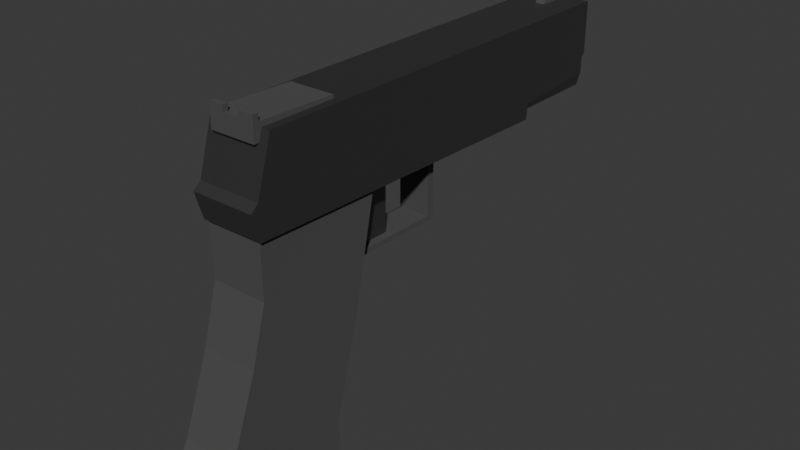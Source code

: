 # Source: pistol.blend  (saved by Blender 5.1.29; exported with 4.5.12 LTS)
import bpy
from mathutils import Matrix  # noqa: F401  (used for matrix-valued properties, if any)

bpy.ops.wm.read_factory_settings(use_empty=True)
scene = bpy.context.scene
scene.name = 'Scene'

# ---- collections
col_collection = bpy.data.collections.new('Collection'); scene.collection.children.link(col_collection)

# ---- materials (node trees are filled in below, after node groups)
mat_steel = bpy.data.materials.new('Steel')
mat_steel.diffuse_color = (0.138, 0.138, 0.138, 1.0)
mat_steel_001 = bpy.data.materials.new('Steel.001')
mat_steel_001.diffuse_color = (0.138, 0.138, 0.138, 1.0)

# ---- material node trees
mat_steel.use_nodes = True; mat_steel.node_tree.nodes.clear()
_N = mat_steel.node_tree.nodes; _L = mat_steel.node_tree.links
n0 = _N.new('ShaderNodeBsdfPrincipled'); n0.name = 'Principled BSDF'; n0.location = (10, 300)
n0.inputs[0].default_value = (0.138, 0.138, 0.138, 1.0)
n0.inputs[1].default_value = 0.8716
n1 = _N.new('ShaderNodeOutputMaterial'); n1.name = 'Material Output'; n1.location = (300, 300)
_L.new(n0.outputs[0], n1.inputs[0])
n1.is_active_output = True
mat_steel_001.use_nodes = True; mat_steel_001.node_tree.nodes.clear()
_N = mat_steel_001.node_tree.nodes; _L = mat_steel_001.node_tree.links
n0 = _N.new('ShaderNodeBsdfPrincipled'); n0.name = 'Principled BSDF'; n0.location = (10, 300)
n0.inputs[0].default_value = (0.138, 0.138, 0.138, 1.0)
n0.inputs[1].default_value = 0.7408
n0.inputs[2].default_value = 0.9
n1 = _N.new('ShaderNodeOutputMaterial'); n1.name = 'Material Output'; n1.location = (300, 300)
_L.new(n0.outputs[0], n1.inputs[0])
n1.is_active_output = True

# ---- world
world_world = bpy.data.worlds.new('World'); scene.world = world_world
world_world.use_nodes = True; world_world.node_tree.nodes.clear()
_N = world_world.node_tree.nodes; _L = world_world.node_tree.links
n0 = _N.new('ShaderNodeOutputWorld'); n0.name = 'World Output'; n0.location = (200, 100)
n1 = _N.new('ShaderNodeBackground'); n1.name = 'Background'; n1.location = (-200, 100)
n1.inputs[0].default_value = (0.05088, 0.05088, 0.05088, 1.0)
_L.new(n1.outputs[0], n0.inputs[0])
n0.is_active_output = True
world_world.color = (0.05088, 0.05088, 0.05088)
world_world.sun_shadow_jitter_overblur = 0.0

# ---- meshes
me_cylinder = bpy.data.meshes.new('Cylinder')
me_cylinder.from_pydata([(0.0, 1.0, -1.0), (0.0, 1.0, 1.0), (0.2588, 0.9659, -1.0), (0.2588, 0.9659, 1.0), (0.5, 0.866, -1.0), (0.5, 0.866, 1.0), (0.7071, 0.7071, -1.0), (0.7071, 0.7071, 1.0), (0.866, 0.5, -1.0), (0.866, 0.5, 1.0), (0.9659, 0.2588, -1.0), (0.9659, 0.2588, 1.0), (1.0, 0.0, -1.0), (1.0, 0.0, 1.0), (0.9659, -0.2588, -1.0), (0.9659, -0.2588, 1.0), (0.866, -0.5, -1.0), (0.866, -0.5, 1.0), (0.7071, -0.7071, -1.0), (0.7071, -0.7071, 1.0), (0.5, -0.866, -1.0), (0.5, -0.866, 1.0), (0.2588, -0.9659, -1.0), (0.2588, -0.9659, 1.0), (0.0, -1.0, -1.0), (0.0, -1.0, 1.0), (-0.2588, -0.9659, -1.0), (-0.2588, -0.9659, 1.0), (-0.5, -0.866, -1.0), (-0.5, -0.866, 1.0), (-0.7071, -0.7071, -1.0), (-0.7071, -0.7071, 1.0), (-0.866, -0.5, -1.0), (-0.866, -0.5, 1.0), (-0.9659, -0.2588, -1.0), (-0.9659, -0.2588, 1.0), (-1.0, 0.0, -1.0), (-1.0, 0.0, 1.0), (-0.9659, 0.2588, -1.0), (-0.9659, 0.2588, 1.0), (-0.866, 0.5, -1.0), (-0.866, 0.5, 1.0), (-0.7071, 0.7071, -1.0), (-0.7071, 0.7071, 1.0), (-0.5, 0.866, -1.0), (-0.5, 0.866, 1.0), (-0.2588, 0.9659, -1.0), (-0.2588, 0.9659, 1.0), (-0.5957, 0.3439, 1.0), (-0.4864, 0.4864, 1.0), (-0.178, 0.6644, 1.0), (0.0, 0.6879, 1.0), (-0.3439, 0.5957, 1.0), (-0.5957, -0.3439, 1.0), (-0.4864, -0.4864, 1.0), (-0.178, -0.6644, 1.0), (0.0, -0.6879, 1.0), (-0.3439, -0.5957, 1.0), (0.5957, -0.3439, 1.0), (0.5957, 0.3439, 1.0), (0.6879, 0.0, 1.0), (0.6644, -0.178, 1.0), (0.6644, 0.178, 1.0), (-0.6879, 0.0, 1.0), (-0.6644, -0.178, 1.0), (-0.6644, 0.178, 1.0), (0.3439, -0.5957, 1.0), (0.3439, 0.5957, 1.0), (0.4864, -0.4864, 1.0), (0.4864, 0.4864, 1.0), (0.178, -0.6644, 1.0), (0.178, 0.6644, 1.0), (0.178, 0.6644, -1.0), (0.3439, 0.5957, -1.0), (0.5957, 0.3439, -1.0), (0.6644, 0.178, -1.0), (0.4864, 0.4864, -1.0), (-0.178, -0.6644, -1.0), (0.0, -0.6879, -1.0), (0.3439, -0.5957, -1.0), (0.4864, -0.4864, -1.0), (0.178, -0.6644, -1.0), (-0.6879, 0.0, -1.0), (-0.6644, -0.178, -1.0), (-0.6644, 0.178, -1.0), (-0.4864, 0.4864, -1.0), (-0.5957, 0.3439, -1.0), (-0.5957, -0.3439, -1.0), (-0.4864, -0.4864, -1.0), (-0.3439, 0.5957, -1.0), (-0.3439, -0.5957, -1.0), (0.0, 0.6879, -1.0), (0.6644, -0.178, -1.0), (0.6879, 0.0, -1.0), (0.5957, -0.3439, -1.0), (-0.178, 0.6644, -1.0), (1.578, 1.549, -0.5691), (0.0, 0.9268, 9.423), (1.41, -2.733, -0.2745), (1.578, 1.549, 24.45), (-1.578, 1.549, -0.5691), (0.2399, 0.8952, 9.423), (-1.41, -2.733, -0.2745), (-1.578, 1.549, 24.45), (0.4634, 0.8026, 9.423), (1.578, -1.266, -0.357), (-1.578, -1.407, 25.8), (0.6553, 0.6553, 9.423), (1.578, -1.407, 25.8), (-1.578, -1.266, -0.357), (0.8026, 0.4634, 9.423), (-1.578, -3.173, 5.156), (1.578, 1.549, 4.044), (0.8952, 0.2399, 9.423), (-1.578, 1.549, 4.044), (1.578, -3.173, 5.156), (0.9268, 3.576e-07, 9.423), (1.578, -1.603, 5.05), (0.8952, -0.2399, 9.423), (-1.578, -1.603, 5.05), (1.41, -2.733, 5.056), (0.8026, -0.4634, 9.423), (-1.41, -2.733, 5.056), (-1.578, -1.076, 25.35), (1.578, -1.076, -0.5691), (0.6553, -0.6553, 9.423), (1.578, -1.076, 25.35), (0.4634, -0.8026, 9.423), (-1.578, -1.076, -0.5691), (1.578, -1.076, 4.547), (0.2399, -0.8952, 9.423), (-1.578, -1.076, 4.547), (1.578, -2.066, -0.3157), (1.578, -2.748, 25.34), (0.0, -0.9268, 9.423), (-1.578, -2.066, -0.3157), (-0.2399, -0.8952, 9.423), (-1.578, -2.748, 25.34), (-1.578, -2.345, 5.078), (-0.4634, -0.8026, 9.423), (1.578, -2.345, 5.078), (1.578, 1.549, 22.08), (-0.6553, -0.6553, 9.423), (-1.578, 1.549, 22.08), (-1.578, -2.048, 24.4), (-0.8026, -0.4634, 9.423), (1.578, -2.048, 24.4), (-0.8952, -0.2399, 9.423), (-0.9268, 3.576e-07, 9.423), (-0.8952, 0.2399, 9.423), (-0.8026, 0.4634, 9.423), (-0.6553, 0.6553, 9.423), (-0.4634, 0.8026, 9.423), (-0.2399, 0.8952, 9.423), (-0.9268, 0.0, -0.5691), (-0.8952, -0.2399, -0.5691), (-0.6553, 0.6553, -0.5691), (-0.8026, 0.4634, -0.5691), (-0.8952, 0.2399, -0.5691), (0.4634, 0.8026, -0.5691), (0.2399, 0.8952, -0.5691), (0.0, 0.9268, -0.5691), (-0.2399, 0.8952, -0.5691), (-0.4634, 0.8026, -0.5691), (-0.8026, -0.4634, -0.5691), (-0.4634, -0.8026, -0.5691), (-0.6553, -0.6553, -0.5691), (0.0, -0.9268, -0.5691), (-0.2399, -0.8952, -0.5691), (0.6553, 0.6553, -0.5691), (0.6553, -0.6553, -0.5691), (0.8026, 0.4634, -0.5691), (0.8026, -0.4634, -0.5691), (0.8952, 0.2399, -0.5691), (0.8952, -0.2399, -0.5691), (0.9268, 0.0, -0.5691), (0.2399, -0.8952, -0.5691), (0.4634, -0.8026, -0.5691), (-1.148, 0.9733, 24.91), (-1.148, 1.829, 24.92), (-1.148, 1.54, 20.03), (-1.148, 1.721, 20.07), (1.148, 0.9733, 24.91), (1.148, 1.829, 24.92), (1.148, 1.54, 20.03), (1.148, 1.721, 20.07), (-1.148, 2.15, 24.93), (-1.148, 1.806, 24.59), (1.148, 1.806, 24.59), (1.148, 2.15, 24.93), (-1.148, 2.138, 24.6), (1.148, 2.138, 24.6), (0.4315, 1.721, 20.07), (0.4315, 0.9733, 24.91), (0.4281, 1.82, 24.61), (0.4306, 2.138, 24.6), (0.4315, 1.54, 20.03), (0.4281, 1.841, 24.92), (0.4306, 2.15, 24.93), (-0.4315, 1.54, 20.03), (-0.4281, 1.841, 24.92), (-0.4306, 2.15, 24.93), (-0.4315, 1.721, 20.07), (-0.4315, 0.9733, 24.91), (-0.4281, 1.82, 24.61), (-0.4306, 2.138, 24.6), (-0.2384, 1.532, 1.605), (-0.2384, 2.077, 1.402), (-0.2384, 1.532, -0.2354), (-0.2384, 1.789, -0.2354), (0.2384, 1.532, 1.605), (0.2384, 2.077, 1.402), (0.2384, 1.532, -0.2354), (0.2384, 1.789, -0.2354), (1.404, -2.622, 17.74), (1.404, -14.96, 20.54), (1.404, -2.622, 25.23), (1.404, -13.74, 28.76), (-1.404, -2.622, 17.74), (-1.404, -14.96, 20.54), (-1.404, -2.622, 25.23), (-1.404, -13.74, 28.76), (1.404, -8.827, 19.27), (-1.404, -8.22, 26.1), (1.404, -8.22, 26.1), (-1.404, -8.827, 19.27), (1.404, -13.46, 20.72), (1.404, -11.99, 27.7), (-1.404, -13.46, 20.72), (-1.404, -11.99, 27.7), (-1.404, -5.421, 25.2), (1.404, -5.725, 18.5), (1.404, -5.421, 25.2), (-1.404, -5.725, 18.5), (-0.4115, -6.052, 17.77), (-0.4115, -3.411, 17.77), (-0.4115, -6.052, 15.58), (-0.4115, -3.411, 15.58), (0.4115, -6.052, 17.77), (0.4115, -3.411, 17.77), (0.4115, -6.052, 15.58), (0.4115, -3.411, 15.58), (0.8068, -3.125, 12.3), (0.8068, -6.326, 12.32), (0.8068, -3.076, 18.03), (0.8068, -6.256, 18.77), (-0.8068, -3.125, 12.3), (-0.8068, -6.326, 12.32), (-0.8068, -3.076, 18.03), (-0.8068, -6.256, 18.77), (-0.8068, -3.422, 17.67), (-0.8068, -6.003, 17.75), (-0.8068, -3.464, 12.74), (-0.8068, -6.063, 12.75), (0.8068, -3.422, 17.67), (0.8068, -6.063, 12.75), (0.8068, -3.464, 12.74), (0.8068, -6.003, 17.75)], [], [(0, 1, 3, 2), (2, 3, 5, 4), (4, 5, 7, 6), (6, 7, 9, 8), (8, 9, 11, 10), (10, 11, 13, 12), (12, 13, 15, 14), (14, 15, 17, 16), (16, 17, 19, 18), (18, 19, 21, 20), (20, 21, 23, 22), (22, 23, 25, 24), (24, 25, 27, 26), (26, 27, 29, 28), (28, 29, 31, 30), (30, 31, 33, 32), (32, 33, 35, 34), (34, 35, 37, 36), (36, 37, 39, 38), (38, 39, 41, 40), (40, 41, 43, 42), (42, 43, 45, 44), (44, 45, 47, 46), (46, 47, 1, 0), (92, 14, 16, 18, 20, 22, 24, 26, 28, 30, 32, 34, 36, 38, 40, 42, 44, 46, 95, 89, 85, 86, 84, 82, 83, 87, 88, 90, 77, 78, 81, 79, 80, 94), (95, 46, 0, 2, 4, 6, 8, 10, 12, 14, 92, 93, 75, 74, 76, 73, 72, 91), (72, 71, 51, 91), (73, 67, 71, 72), (76, 69, 67, 73), (59, 69, 76, 74), (62, 59, 74, 75), (60, 62, 75, 93), (61, 60, 93, 92), (58, 61, 92, 94), (68, 58, 94, 80), (66, 68, 80, 79), (70, 66, 79, 81), (56, 70, 81, 78), (55, 56, 78, 77), (57, 55, 77, 90), (54, 57, 90, 88), (87, 53, 54, 88), (83, 64, 53, 87), (82, 63, 64, 83), (84, 65, 63, 82), (86, 48, 65, 84), (85, 49, 48, 86), (89, 52, 49, 85), (95, 50, 52, 89), (91, 51, 50, 95), (143, 114, 131, 123, 103), (126, 99, 103, 123), (131, 114, 100, 128), (143, 103, 99, 141, 112, 114), (100, 96, 124, 175, 173, 171, 169, 159, 160, 161, 162, 163, 156, 157, 158, 154, 128), (175, 124, 128, 154, 155, 164, 166, 165, 168, 167, 176, 177, 170, 172, 174), (135, 109, 105, 132), (138, 119, 109, 135), (133, 108, 106, 137), (137, 144, 138, 111), (122, 120, 115, 111), (144, 137, 106, 119, 138), (96, 100, 114, 112), (102, 98, 120, 122), (124, 96, 112, 129), (132, 105, 117, 140), (141, 99, 126, 129, 112), (105, 124, 129, 117), (146, 140, 117, 108, 133), (109, 128, 124, 105), (131, 119, 106, 123), (119, 131, 128, 109), (108, 126, 123, 106), (115, 140, 146, 133), (126, 108, 117, 129), (111, 115, 133, 137), (111, 138, 122), (98, 132, 140, 120), (120, 140, 115), (122, 138, 135, 102), (102, 135, 132, 98), (101, 97, 161, 160), (104, 101, 160, 159), (107, 104, 159, 169), (110, 107, 169, 171), (113, 110, 171, 173), (116, 113, 173, 175), (118, 116, 175, 174), (172, 121, 118, 174), (170, 125, 121, 172), (177, 127, 125, 170), (176, 130, 127, 177), (167, 134, 130, 176), (168, 136, 134, 167), (165, 139, 136, 168), (166, 142, 139, 165), (164, 145, 142, 166), (155, 147, 145, 164), (148, 147, 155, 154), (149, 148, 154, 158), (150, 149, 158, 157), (151, 150, 157, 156), (152, 151, 156, 163), (97, 101, 104, 107, 110, 113, 116, 118, 121, 125, 127, 130, 134, 136, 139, 142, 145, 147, 148, 149, 150, 151, 152, 153), (153, 152, 163, 162), (97, 153, 162, 161), (200, 179, 178, 203, 193, 182, 183, 197), (187, 181, 180, 178, 179), (187, 179, 186, 190), (205, 190, 186, 201), (197, 183, 189, 198), (183, 188, 191, 189), (204, 187, 190, 205), (188, 183, 182, 184, 185), (194, 204, 200, 197), (202, 181, 187, 204, 194, 188, 185, 192), (191, 195, 198, 189), (192, 185, 184, 196, 199, 180, 181, 202), (188, 194, 195, 191), (179, 200, 201, 186), (204, 205, 201, 200), (195, 194, 197, 198), (206, 207, 209, 208), (208, 209, 213, 212), (212, 213, 211, 210), (210, 211, 207, 206), (213, 209, 207, 211), (232, 216, 220, 230), (230, 220, 218, 233), (219, 215, 217, 221), (231, 214, 216, 232), (233, 218, 214, 231), (228, 225, 222, 226), (226, 222, 224, 227), (229, 223, 225, 228), (227, 224, 223, 229), (217, 227, 229, 221), (221, 229, 228, 219), (215, 226, 227, 217), (219, 228, 226, 215), (225, 233, 231, 222), (222, 231, 232, 224), (223, 230, 233, 225), (224, 232, 230, 223), (234, 235, 237, 236), (236, 237, 241, 240), (240, 241, 239, 238), (242, 246, 248, 244), (247, 243, 245, 249), (249, 248, 246, 252, 250, 251), (246, 247, 249, 251, 253, 252), (247, 246, 242, 243), (256, 242, 244, 245, 257, 254), (257, 245, 243, 242, 256, 255), (245, 244, 248, 249), (252, 256, 254, 250), (255, 253, 251, 257), (252, 253, 255, 256), (250, 254, 257, 251)])
me_cylinder.polygons.foreach_set('material_index', [0, 0, 0, 0, 0, 0, 0, 0, 0, 0, 0, 0, 0, 0, 0, 0, 0, 0, 0, 0, 0, 0, 0, 0, 0, 0, 0, 0, 0, 0, 0, 0, 0, 0, 0, 0, 0, 0, 0, 0, 0, 0, 0, 0, 0, 0, 0, 0, 0, 0, 0, 0, 0, 0, 0, 0, 0, 0, 0, 0, 0, 0, 0, 0, 0, 0, 0, 0, 0, 0, 0, 0, 0, 0, 0, 0, 0, 0, 0, 0, 0, 0, 0, 0, 0, 0, 0, 0, 0, 0, 0, 0, 0, 0, 0, 0, 0, 0, 0, 0, 0, 0, 0, 0, 0, 0, 1, 1, 1, 1, 1, 1, 1, 1, 1, 1, 1, 1, 1, 1, 1, 1, 1, 1, 1, 1, 1, 1, 1, 1, 1, 1, 1, 1, 1, 1, 1, 1, 1, 1, 1, 1, 1, 1, 0, 0, 0, 1, 1, 1, 1, 1, 1, 1, 1, 1, 1, 1, 1])
_uv = me_cylinder.uv_layers.new(name='UVMap')
_uv.uv.foreach_set('vector', [1.0, 0.5, 1.0, 1.0, 0.9583, 1.0, 0.9583, 0.5, 0.9583, 0.5, 0.9583, 1.0, 0.9167, 1.0, 0.9167, 0.5, 0.9167, 0.5, 0.9167, 1.0, 0.875, 1.0, 0.875, 0.5, 0.875, 0.5, 0.875, 1.0, 0.8333, 1.0, 0.8333, 0.5, 0.8333, 0.5, 0.8333, 1.0, 0.7917, 1.0, 0.7917, 0.5, 0.7917, 0.5, 0.7917, 1.0, 0.75, 1.0, 0.75, 0.5, 0.75, 0.5, 0.75, 1.0, 0.7083, 1.0, 0.7083, 0.5, 0.7083, 0.5, 0.7083, 1.0, 0.6667, 1.0, 0.6667, 0.5, 0.6667, 0.5, 0.6667, 1.0, 0.625, 1.0, 0.625, 0.5, 0.625, 0.5, 0.625, 1.0, 0.5833, 1.0, 0.5833, 0.5, 0.5833, 0.5, 0.5833, 1.0, 0.5417, 1.0, 0.5417, 0.5, 0.5417, 0.5, 0.5417, 1.0, 0.5, 1.0, 0.5, 0.5, 0.5, 0.5, 0.5, 1.0, 0.4583, 1.0, 0.4583, 0.5, 0.4583, 0.5, 0.4583, 1.0, 0.4167, 1.0, 0.4167, 0.5, 0.4167, 0.5, 0.4167, 1.0, 0.375, 1.0, 0.375, 0.5, 0.375, 0.5, 0.375, 1.0, 0.3333, 1.0, 0.3333, 0.5, 0.3333, 0.5, 0.3333, 1.0, 0.2917, 1.0, 0.2917, 0.5, 0.2917, 0.5, 0.2917, 1.0, 0.25, 1.0, 0.25, 0.5, 0.25, 0.5, 0.25, 1.0, 0.2083, 1.0, 0.2083, 0.5, 0.2083, 0.5, 0.2083, 1.0, 0.1667, 1.0, 0.1667, 0.5, 0.1667, 0.5, 0.1667, 1.0, 0.125, 1.0, 0.125, 0.5, 0.125, 0.5, 0.125, 1.0, 0.08333, 1.0, 0.08333, 0.5, 0.08333, 0.5, 0.08333, 1.0, 0.04167, 1.0, 0.04167, 0.5, 0.04167, 0.5, 0.04167, 1.0, -1.863e-07, 1.0, -1.863e-07, 0.5, 0.9095, 0.2073, 0.9818, 0.1879, 0.9578, 0.13, 0.9197, 0.08029, 0.87, 0.04215, 0.8121, 0.01818, 0.75, 0.01, 0.6879, 0.01818, 0.63, 0.04215, 0.5803, 0.08029, 0.5422, 0.13, 0.5182, 0.1879, 0.51, 0.25, 0.5182, 0.3121, 0.5422, 0.37, 0.5803, 0.4197, 0.63, 0.4578, 0.6879, 0.4818, 0.7073, 0.4095, 0.6675, 0.393, 0.6333, 0.3667, 0.607, 0.3325, 0.5905, 0.2927, 0.5849, 0.25, 0.5905, 0.2073, 0.607, 0.1675, 0.6333, 0.1333, 0.6675, 0.107, 0.7073, 0.09054, 0.75, 0.08491, 0.7927, 0.09054, 0.8325, 0.107, 0.8667, 0.1333, 0.893, 0.1675, 0.7073, 0.4095, 0.6879, 0.4818, 0.75, 0.49, 0.8121, 0.4818, 0.87, 0.4578, 0.9197, 0.4197, 0.9578, 0.37, 0.9818, 0.3121, 0.99, 0.25, 0.9818, 0.1879, 0.9095, 0.2073, 0.9151, 0.25, 0.9095, 0.2927, 0.893, 0.3325, 0.8667, 0.3667, 0.8325, 0.393, 0.7927, 0.4095, 0.75, 0.4151, 0.9583, 0.6017, 0.9583, 0.8958, 1.0, 0.8958, 1.0, 0.6017, 0.9167, 0.6017, 0.9167, 0.8958, 0.9583, 0.8958, 0.9583, 0.6017, 0.875, 0.6017, 0.875, 0.8958, 0.9167, 0.8958, 0.9167, 0.6017, 0.8333, 0.8958, 0.875, 0.8958, 0.875, 0.6017, 0.8333, 0.6017, 0.7917, 0.8958, 0.8333, 0.8958, 0.8333, 0.6017, 0.7917, 0.6017, 0.75, 0.8958, 0.7917, 0.8958, 0.7917, 0.6017, 0.75, 0.6017, 0.7083, 0.8958, 0.75, 0.8958, 0.75, 0.6017, 0.7083, 0.6017, 0.6667, 0.8958, 0.7083, 0.8958, 0.7083, 0.6017, 0.6667, 0.6017, 0.625, 0.8958, 0.6667, 0.8958, 0.6667, 0.6017, 0.625, 0.6017, 0.5833, 0.8958, 0.625, 0.8958, 0.625, 0.6017, 0.5833, 0.6017, 0.5417, 0.8958, 0.5833, 0.8958, 0.5833, 0.6017, 0.5417, 0.6017, 0.5, 0.8958, 0.5417, 0.8958, 0.5417, 0.6017, 0.5, 0.6017, 0.4583, 0.8958, 0.5, 0.8958, 0.5, 0.6017, 0.4583, 0.6017, 0.4167, 0.8958, 0.4583, 0.8958, 0.4583, 0.6017, 0.4167, 0.6017, 0.375, 0.8958, 0.4167, 0.8958, 0.4167, 0.6017, 0.375, 0.6017, 0.3333, 0.6017, 0.3333, 0.8958, 0.375, 0.8958, 0.375, 0.6017, 0.2917, 0.6017, 0.2917, 0.8958, 0.3333, 0.8958, 0.3333, 0.6017, 0.25, 0.6017, 0.25, 0.8958, 0.2917, 0.8958, 0.2917, 0.6017, 0.2083, 0.6017, 0.2083, 0.8958, 0.25, 0.8958, 0.25, 0.6017, 0.1667, 0.6017, 0.1667, 0.8958, 0.2083, 0.8958, 0.2083, 0.6017, 0.125, 0.6017, 0.125, 0.8958, 0.1667, 0.8958, 0.1667, 0.6017, 0.08333, 0.6017, 0.08333, 0.8958, 0.125, 0.8958, 0.125, 0.6017, 0.04167, 0.6017, 0.04167, 0.8958, 0.08333, 0.8958, 0.08333, 0.6017, -1.863e-07, 0.6017, -1.863e-07, 0.8958, 0.04167, 0.8958, 0.04167, 0.6017, 0.625, 0.03125, 0.625, 0.125, 0.5625, 0.125, 0.5625, 0.0, 0.625, 0.0, 0.5625, 0.75, 0.625, 0.75, 0.625, 1.0, 0.5625, 1.0, 0.5625, 0.1875, 0.625, 0.1875, 0.625, 0.25, 0.5625, 0.25, 0.875, 0.7188, 0.875, 0.75, 0.625, 0.75, 0.625, 0.7188, 0.625, 0.625, 0.875, 0.625, 0.625, 0.25, 0.625, 0.5, 0.5625, 0.5, 0.5881, 0.4484, 0.5938, 0.4459, 0.5992, 0.4386, 0.6037, 0.4269, 0.6072, 0.4117, 0.6094, 0.394, 0.6102, 0.375, 0.6094, 0.356, 0.6072, 0.3383, 0.6037, 0.3231, 0.5992, 0.3114, 0.5938, 0.3041, 0.5881, 0.3016, 0.5625, 0.25, 0.5881, 0.4484, 0.5625, 0.5, 0.5625, 0.25, 0.5881, 0.3016, 0.5824, 0.3041, 0.5771, 0.3114, 0.5725, 0.3231, 0.569, 0.3383, 0.5668, 0.356, 0.5661, 0.375, 0.5668, 0.394, 0.569, 0.4117, 0.5725, 0.4269, 0.5771, 0.4386, 0.5824, 0.4459, 0.4375, 0.25, 0.5, 0.25, 0.5, 0.5, 0.4375, 0.5, 0.4375, 0.1875, 0.5, 0.1875, 0.5, 0.25, 0.4375, 0.25, 0.4375, 0.75, 0.5, 0.75, 0.5, 1.0, 0.4375, 1.0, 0.375, 0.03125, 0.4375, 0.03125, 0.4375, 0.125, 0.375, 0.125, 0.125, 0.5625, 0.375, 0.5625, 0.375, 0.625, 0.125, 0.625, 0.4375, 0.03125, 0.4375, 0.0, 0.5, 0.0, 0.5, 0.125, 0.4375, 0.125, 0.625, 0.5, 0.875, 0.5, 0.875, 0.5625, 0.625, 0.5625, 0.125, 0.5, 0.375, 0.5, 0.375, 0.5625, 0.125, 0.5625, 0.5625, 0.5, 0.625, 0.5, 0.625, 0.5625, 0.5625, 0.5625, 0.4375, 0.5, 0.5, 0.5, 0.5, 0.5625, 0.4375, 0.5625, 0.625, 0.7188, 0.625, 0.75, 0.5625, 0.75, 0.5625, 0.625, 0.625, 0.625, 0.5, 0.5, 0.5625, 0.5, 0.5625, 0.5625, 0.5, 0.5625, 0.4375, 0.7188, 0.4375, 0.625, 0.5, 0.625, 0.5, 0.75, 0.4375, 0.75, 0.5, 0.25, 0.5625, 0.25, 0.5625, 0.5, 0.5, 0.5, 0.5625, 0.125, 0.5, 0.125, 0.5, 0.0, 0.5625, 0.0, 0.5, 0.1875, 0.5625, 0.1875, 0.5625, 0.25, 0.5, 0.25, 0.5, 0.75, 0.5625, 0.75, 0.5625, 1.0, 0.5, 1.0, 0.375, 0.625, 0.4375, 0.625, 0.4375, 0.7188, 0.375, 0.7188, 0.5625, 0.75, 0.5, 0.75, 0.5, 0.625, 0.5625, 0.625, 0.125, 0.625, 0.375, 0.625, 0.375, 0.7188, 0.125, 0.7188, 0.375, 0.125, 0.4375, 0.1875, 0.375, 0.1875, 0.375, 0.5, 0.4375, 0.5, 0.4375, 0.5625, 0.375, 0.5625, 0.375, 0.5625, 0.4375, 0.625, 0.375, 0.625, 0.375, 0.1875, 0.4375, 0.1875, 0.4375, 0.25, 0.375, 0.25, 0.375, 0.25, 0.4375, 0.25, 0.4375, 0.5, 0.375, 0.5, 0.9583, 1.0, 1.0, 1.0, 1.0, 0.7297, 0.9583, 0.7297, 0.9167, 1.0, 0.9583, 1.0, 0.9583, 0.7297, 0.9167, 0.7297, 0.875, 1.0, 0.9167, 1.0, 0.9167, 0.7297, 0.875, 0.7297, 0.8333, 1.0, 0.875, 1.0, 0.875, 0.7297, 0.8333, 0.7297, 0.7917, 1.0, 0.8333, 1.0, 0.8333, 0.7297, 0.7917, 0.7297, 0.75, 1.0, 0.7917, 1.0, 0.7917, 0.7297, 0.75, 0.7297, 0.7083, 1.0, 0.75, 1.0, 0.75, 0.7297, 0.7083, 0.7297, 0.6667, 0.7297, 0.6667, 1.0, 0.7083, 1.0, 0.7083, 0.7297, 0.625, 0.7297, 0.625, 1.0, 0.6667, 1.0, 0.6667, 0.7297, 0.5833, 0.7297, 0.5833, 1.0, 0.625, 1.0, 0.625, 0.7297, 0.5417, 0.7297, 0.5417, 1.0, 0.5833, 1.0, 0.5833, 0.7297, 0.5, 0.7297, 0.5, 1.0, 0.5417, 1.0, 0.5417, 0.7297, 0.4583, 0.7297, 0.4583, 1.0, 0.5, 1.0, 0.5, 0.7297, 0.4167, 0.7297, 0.4167, 1.0, 0.4583, 1.0, 0.4583, 0.7297, 0.375, 0.7297, 0.375, 1.0, 0.4167, 1.0, 0.4167, 0.7297, 0.3333, 0.7297, 0.3333, 1.0, 0.375, 1.0, 0.375, 0.7297, 0.2917, 0.7297, 0.2917, 1.0, 0.3333, 1.0, 0.3333, 0.7297, 0.25, 1.0, 0.2917, 1.0, 0.2917, 0.7297, 0.25, 0.7297, 0.2083, 1.0, 0.25, 1.0, 0.25, 0.7297, 0.2083, 0.7297, 0.1667, 1.0, 0.2083, 1.0, 0.2083, 0.7297, 0.1667, 0.7297, 0.125, 1.0, 0.1667, 1.0, 0.1667, 0.7297, 0.125, 0.7297, 0.08333, 1.0, 0.125, 1.0, 0.125, 0.7297, 0.08333, 0.7297, 0.25, 0.49, 0.3121, 0.4818, 0.37, 0.4578, 0.4197, 0.4197, 0.4578, 0.37, 0.4818, 0.3121, 0.49, 0.25, 0.4818, 0.1879, 0.4578, 0.13, 0.4197, 0.08029, 0.37, 0.04215, 0.3121, 0.01818, 0.25, 0.01, 0.1879, 0.01818, 0.13, 0.04215, 0.08029, 0.08029, 0.04215, 0.13, 0.01818, 0.1879, 0.01, 0.25, 0.01818, 0.3121, 0.04215, 0.37, 0.08029, 0.4197, 0.13, 0.4578, 0.1879, 0.4818, 0.04167, 1.0, 0.08333, 1.0, 0.08333, 0.7297, 0.04167, 0.7297, -1.863e-07, 1.0, 0.04167, 1.0, 0.04167, 0.7297, -1.863e-07, 0.7297, 0.625, 0.9375, 0.625, 1.0, 0.375, 1.0, 0.375, 0.9062, 0.375, 0.8125, 0.375, 0.75, 0.625, 0.75, 0.625, 0.8438, 0.625, 0.125, 0.625, 0.25, 0.375, 0.25, 0.375, 0.0, 0.625, 0.0, 0.625, 0.125, 0.625, 0.0, 0.625, 0.0, 0.625, 0.125, 0.8125, 0.625, 0.875, 0.625, 0.875, 0.75, 0.8125, 0.75, 0.625, 0.8125, 0.625, 0.75, 0.625, 0.75, 0.625, 0.8125, 0.625, 0.75, 0.625, 0.625, 0.625, 0.625, 0.625, 0.75, 0.8125, 0.5, 0.875, 0.5, 0.875, 0.625, 0.8125, 0.625, 0.625, 0.625, 0.625, 0.75, 0.375, 0.625, 0.375, 0.5, 0.625, 0.5, 0.7188, 0.625, 0.7812, 0.625, 0.7812, 0.75, 0.7188, 0.75, 0.625, 0.3125, 0.625, 0.25, 0.625, 0.25, 0.625, 0.3438, 0.625, 0.4375, 0.625, 0.5, 0.625, 0.5, 0.625, 0.4062, 0.625, 0.625, 0.6875, 0.625, 0.6875, 0.75, 0.625, 0.75, 0.625, 0.4375, 0.625, 0.5, 0.375, 0.5, 0.375, 0.4062, 0.375, 0.3125, 0.375, 0.25, 0.625, 0.25, 0.625, 0.3438, 0.625, 0.5, 0.6875, 0.5, 0.6875, 0.625, 0.625, 0.625, 0.625, 1.0, 0.625, 0.9375, 0.625, 0.9375, 0.625, 1.0, 0.7812, 0.625, 0.8125, 0.625, 0.8125, 0.75, 0.7812, 0.75, 0.6875, 0.625, 0.7188, 0.625, 0.7188, 0.75, 0.6875, 0.75, 0.375, 0.0, 0.625, 0.0, 0.625, 0.25, 0.375, 0.25, 0.375, 0.25, 0.625, 0.25, 0.625, 0.5, 0.375, 0.5, 0.375, 0.5, 0.625, 0.5, 0.625, 0.75, 0.375, 0.75, 0.375, 0.75, 0.625, 0.75, 0.625, 1.0, 0.375, 1.0, 0.625, 0.5, 0.875, 0.5, 0.875, 0.75, 0.625, 0.75, 0.5625, 0.75, 0.625, 0.75, 0.625, 1.0, 0.5625, 1.0, 0.5625, 0.0, 0.625, 0.0, 0.625, 0.25, 0.5625, 0.25, 0.125, 0.5, 0.375, 0.5, 0.375, 0.75, 0.125, 0.75, 0.5625, 0.5, 0.625, 0.5, 0.625, 0.75, 0.5625, 0.75, 0.5625, 0.25, 0.625, 0.25, 0.625, 0.5, 0.5625, 0.5, 0.4375, 0.25, 0.5, 0.25, 0.5, 0.5, 0.4375, 0.5, 0.4375, 0.5, 0.5, 0.5, 0.5, 0.75, 0.4375, 0.75, 0.4375, 0.0, 0.5, 0.0, 0.5, 0.25, 0.4375, 0.25, 0.4375, 0.75, 0.5, 0.75, 0.5, 1.0, 0.4375, 1.0, 0.375, 0.75, 0.4375, 0.75, 0.4375, 1.0, 0.375, 1.0, 0.375, 0.0, 0.4375, 0.0, 0.4375, 0.25, 0.375, 0.25, 0.375, 0.5, 0.4375, 0.5, 0.4375, 0.75, 0.375, 0.75, 0.375, 0.25, 0.4375, 0.25, 0.4375, 0.5, 0.375, 0.5, 0.5, 0.25, 0.5625, 0.25, 0.5625, 0.5, 0.5, 0.5, 0.5, 0.5, 0.5625, 0.5, 0.5625, 0.75, 0.5, 0.75, 0.5, 0.0, 0.5625, 0.0, 0.5625, 0.25, 0.5, 0.25, 0.5, 0.75, 0.5625, 0.75, 0.5625, 1.0, 0.5, 1.0, 0.375, 0.0, 0.625, 0.0, 0.625, 0.25, 0.375, 0.25, 0.375, 0.25, 0.625, 0.25, 0.625, 0.5, 0.375, 0.5, 0.375, 0.5, 0.625, 0.5, 0.625, 0.75, 0.375, 0.75, 0.625, 0.5, 0.875, 0.5, 0.875, 0.75, 0.625, 0.75, 0.125, 0.5, 0.375, 0.5, 0.375, 0.75, 0.125, 0.75, 0.375, 0.0, 0.625, 0.0, 0.625, 0.25, 0.6076, 0.2325, 0.6075, 0.01746, 0.3925, 0.01742, 0.625, 0.25, 0.375, 0.25, 0.375, 0.0, 0.3925, 0.01742, 0.3924, 0.2326, 0.6076, 0.2325, 0.375, 0.25, 0.625, 0.25, 0.625, 0.5, 0.375, 0.5, 0.6076, 0.5175, 0.625, 0.5, 0.625, 0.75, 0.375, 0.75, 0.3925, 0.7326, 0.6075, 0.7325, 0.3925, 0.7326, 0.375, 0.75, 0.375, 0.5, 0.625, 0.5, 0.6076, 0.5175, 0.3924, 0.5174, 0.375, 0.75, 0.625, 0.75, 0.625, 1.0, 0.375, 1.0, 0.8387, 0.5, 0.6613, 0.5, 0.6613, 0.75, 0.8387, 0.75, 0.3387, 0.5, 0.1613, 0.5, 0.1613, 0.75, 0.3387, 0.75, 0.625, 0.2863, 0.375, 0.2863, 0.375, 0.4637, 0.625, 0.4637, 0.625, 0.9637, 0.625, 0.7863, 0.375, 0.7863, 0.375, 0.9637])
me_cylinder.materials.append(mat_steel)
me_cylinder.materials.append(mat_steel_001)
me_cylinder.update()

# ---- objects
ob_pistol = bpy.data.objects.new('Pistol', me_cylinder)

# ---- transforms, parenting, visibility, modifiers, constraints
ob_pistol.location = (0.0, 0.1017, 0.04835)
ob_pistol.rotation_euler = (1.571, -0.0, 0.0)
ob_pistol.scale = (0.008311, 0.008311, 0.007215)

# ---- collection membership
col_collection.objects.link(ob_pistol)

# ---- scene / render settings (as saved in the file)
scene.frame_start = 1; scene.frame_end = 250; scene.frame_set(1)
scene.render.engine = 'BLENDER_EEVEE_NEXT'
scene.render.bake_bias = 0.0
scene.render.bake_samples = 0
scene.cycles.sampling_pattern = 'TABULATED_SOBOL'
scene.eevee.use_volume_custom_range = False
bpy.context.view_layer.update()

# ---- added for rendering (the .blend has no active camera and no usable light): camera, sun
cam_auto = bpy.data.cameras.new('AutoCamera')
cam_auto.lens = 50.0
cam_auto.sensor_width = 36.0
cam_auto.clip_end = 1000.0
ob_auto_camera = bpy.data.objects.new('AutoCamera', cam_auto)
scene.collection.objects.link(ob_auto_camera)
ob_auto_camera.location = (0.239526, -0.285895, 0.18676)
ob_auto_camera.rotation_euler = (1.09748, -7.21219e-08, 0.694738)
scene.camera = ob_auto_camera
light_auto_sun = bpy.data.lights.new('AutoSun', 'SUN')
light_auto_sun.energy = 3.0
light_auto_sun.angle = 0.0523599
ob_auto_sun = bpy.data.objects.new('AutoSun', light_auto_sun)
scene.collection.objects.link(ob_auto_sun)
ob_auto_sun.rotation_euler = (0.872665, 0.174533, 0.523599)
bpy.context.view_layer.update()
